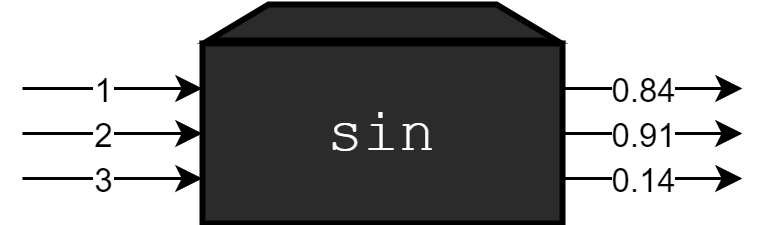

The diagram above was exported from draw.io. Its source (the exported page's mxGraphModel, read from the mxfile embedded in the PNG):
<mxGraphModel dx="977" dy="671" grid="1" gridSize="10" guides="1" tooltips="1" connect="1" arrows="1" fold="1" page="1" pageScale="1" pageWidth="850" pageHeight="1100" math="0" shadow="0">
  <root>
    <mxCell id="0" />
    <mxCell id="1" parent="0" />
    <mxCell id="PhihV2jZEJ8MIAeof1zs-8" value="" style="shape=trapezoid;perimeter=trapezoidPerimeter;whiteSpace=wrap;html=1;fixedSize=1;gradientColor=none;size=20;fillColor=#2B2B2B;fillStyle=solid;strokeWidth=2;" parent="1" vertex="1">
      <mxGeometry x="262" y="277" width="116" height="12" as="geometry" />
    </mxCell>
    <mxCell id="PhihV2jZEJ8MIAeof1zs-9" value="" style="rounded=0;whiteSpace=wrap;html=1;fillColor=#2b2b2b;strokeWidth=2;" parent="1" vertex="1">
      <mxGeometry x="260" y="290" width="120" height="60" as="geometry" />
    </mxCell>
    <mxCell id="PhihV2jZEJ8MIAeof1zs-10" value="&lt;pre&gt;&lt;font style=&quot;font-size: 20px;&quot; color=&quot;#ffffff&quot;&gt;sin&lt;/font&gt;&lt;/pre&gt;" style="text;html=1;strokeColor=none;fillColor=none;align=center;verticalAlign=middle;whiteSpace=wrap;rounded=0;" parent="1" vertex="1">
      <mxGeometry x="290" y="305" width="60" height="30" as="geometry" />
    </mxCell>
    <mxCell id="gUPSz2_iKgl0nuFWt1ZE-2" value="" style="endArrow=classic;html=1;rounded=0;entryX=0;entryY=0.25;entryDx=0;entryDy=0;" parent="1" target="PhihV2jZEJ8MIAeof1zs-9" edge="1">
      <mxGeometry width="50" height="50" relative="1" as="geometry">
        <mxPoint x="200" y="305" as="sourcePoint" />
        <mxPoint x="250" y="300" as="targetPoint" />
      </mxGeometry>
    </mxCell>
    <mxCell id="gUPSz2_iKgl0nuFWt1ZE-3" value="1" style="edgeLabel;html=1;align=center;verticalAlign=middle;resizable=0;points=[];" parent="gUPSz2_iKgl0nuFWt1ZE-2" vertex="1" connectable="0">
      <mxGeometry x="-0.1327" y="-2" relative="1" as="geometry">
        <mxPoint y="-2" as="offset" />
      </mxGeometry>
    </mxCell>
    <mxCell id="gUPSz2_iKgl0nuFWt1ZE-4" value="" style="endArrow=classic;html=1;rounded=0;entryX=0;entryY=0.5;entryDx=0;entryDy=0;" parent="1" target="PhihV2jZEJ8MIAeof1zs-9" edge="1">
      <mxGeometry width="50" height="50" relative="1" as="geometry">
        <mxPoint x="200" y="320" as="sourcePoint" />
        <mxPoint x="240" y="320" as="targetPoint" />
      </mxGeometry>
    </mxCell>
    <mxCell id="gUPSz2_iKgl0nuFWt1ZE-5" value="2" style="edgeLabel;html=1;align=center;verticalAlign=middle;resizable=0;points=[];" parent="gUPSz2_iKgl0nuFWt1ZE-4" vertex="1" connectable="0">
      <mxGeometry x="-0.1327" y="-2" relative="1" as="geometry">
        <mxPoint y="-2" as="offset" />
      </mxGeometry>
    </mxCell>
    <mxCell id="gUPSz2_iKgl0nuFWt1ZE-6" value="" style="endArrow=classic;html=1;rounded=0;entryX=0;entryY=0.75;entryDx=0;entryDy=0;" parent="1" target="PhihV2jZEJ8MIAeof1zs-9" edge="1">
      <mxGeometry width="50" height="50" relative="1" as="geometry">
        <mxPoint x="200" y="335" as="sourcePoint" />
        <mxPoint x="250" y="340" as="targetPoint" />
      </mxGeometry>
    </mxCell>
    <mxCell id="gUPSz2_iKgl0nuFWt1ZE-7" value="3" style="edgeLabel;html=1;align=center;verticalAlign=middle;resizable=0;points=[];" parent="gUPSz2_iKgl0nuFWt1ZE-6" vertex="1" connectable="0">
      <mxGeometry x="-0.1327" y="-2" relative="1" as="geometry">
        <mxPoint y="-2" as="offset" />
      </mxGeometry>
    </mxCell>
    <mxCell id="gUPSz2_iKgl0nuFWt1ZE-11" value="" style="endArrow=classic;html=1;rounded=0;entryX=0;entryY=0.25;entryDx=0;entryDy=0;exitX=1;exitY=0.25;exitDx=0;exitDy=0;" parent="1" source="PhihV2jZEJ8MIAeof1zs-9" edge="1">
      <mxGeometry width="50" height="50" relative="1" as="geometry">
        <mxPoint x="380" y="305" as="sourcePoint" />
        <mxPoint x="440" y="305" as="targetPoint" />
      </mxGeometry>
    </mxCell>
    <mxCell id="gUPSz2_iKgl0nuFWt1ZE-12" value="0.84" style="edgeLabel;html=1;align=center;verticalAlign=middle;resizable=0;points=[];" parent="gUPSz2_iKgl0nuFWt1ZE-11" vertex="1" connectable="0">
      <mxGeometry x="-0.1327" y="-2" relative="1" as="geometry">
        <mxPoint y="-2" as="offset" />
      </mxGeometry>
    </mxCell>
    <mxCell id="gUPSz2_iKgl0nuFWt1ZE-13" value="" style="endArrow=classic;html=1;rounded=0;entryX=0;entryY=0.5;entryDx=0;entryDy=0;exitX=1;exitY=0.5;exitDx=0;exitDy=0;" parent="1" source="PhihV2jZEJ8MIAeof1zs-9" edge="1">
      <mxGeometry width="50" height="50" relative="1" as="geometry">
        <mxPoint x="380" y="320" as="sourcePoint" />
        <mxPoint x="440" y="320" as="targetPoint" />
      </mxGeometry>
    </mxCell>
    <mxCell id="gUPSz2_iKgl0nuFWt1ZE-14" value="0.91" style="edgeLabel;html=1;align=center;verticalAlign=middle;resizable=0;points=[];" parent="gUPSz2_iKgl0nuFWt1ZE-13" vertex="1" connectable="0">
      <mxGeometry x="-0.1327" y="-2" relative="1" as="geometry">
        <mxPoint y="-2" as="offset" />
      </mxGeometry>
    </mxCell>
    <mxCell id="gUPSz2_iKgl0nuFWt1ZE-15" value="" style="endArrow=classic;html=1;rounded=0;entryX=0;entryY=0.75;entryDx=0;entryDy=0;exitX=1;exitY=0.75;exitDx=0;exitDy=0;" parent="1" source="PhihV2jZEJ8MIAeof1zs-9" edge="1">
      <mxGeometry width="50" height="50" relative="1" as="geometry">
        <mxPoint x="380" y="335" as="sourcePoint" />
        <mxPoint x="440" y="335" as="targetPoint" />
      </mxGeometry>
    </mxCell>
    <mxCell id="gUPSz2_iKgl0nuFWt1ZE-16" value="0.14" style="edgeLabel;html=1;align=center;verticalAlign=middle;resizable=0;points=[];" parent="gUPSz2_iKgl0nuFWt1ZE-15" vertex="1" connectable="0">
      <mxGeometry x="-0.1327" y="-2" relative="1" as="geometry">
        <mxPoint y="-2" as="offset" />
      </mxGeometry>
    </mxCell>
  </root>
</mxGraphModel>